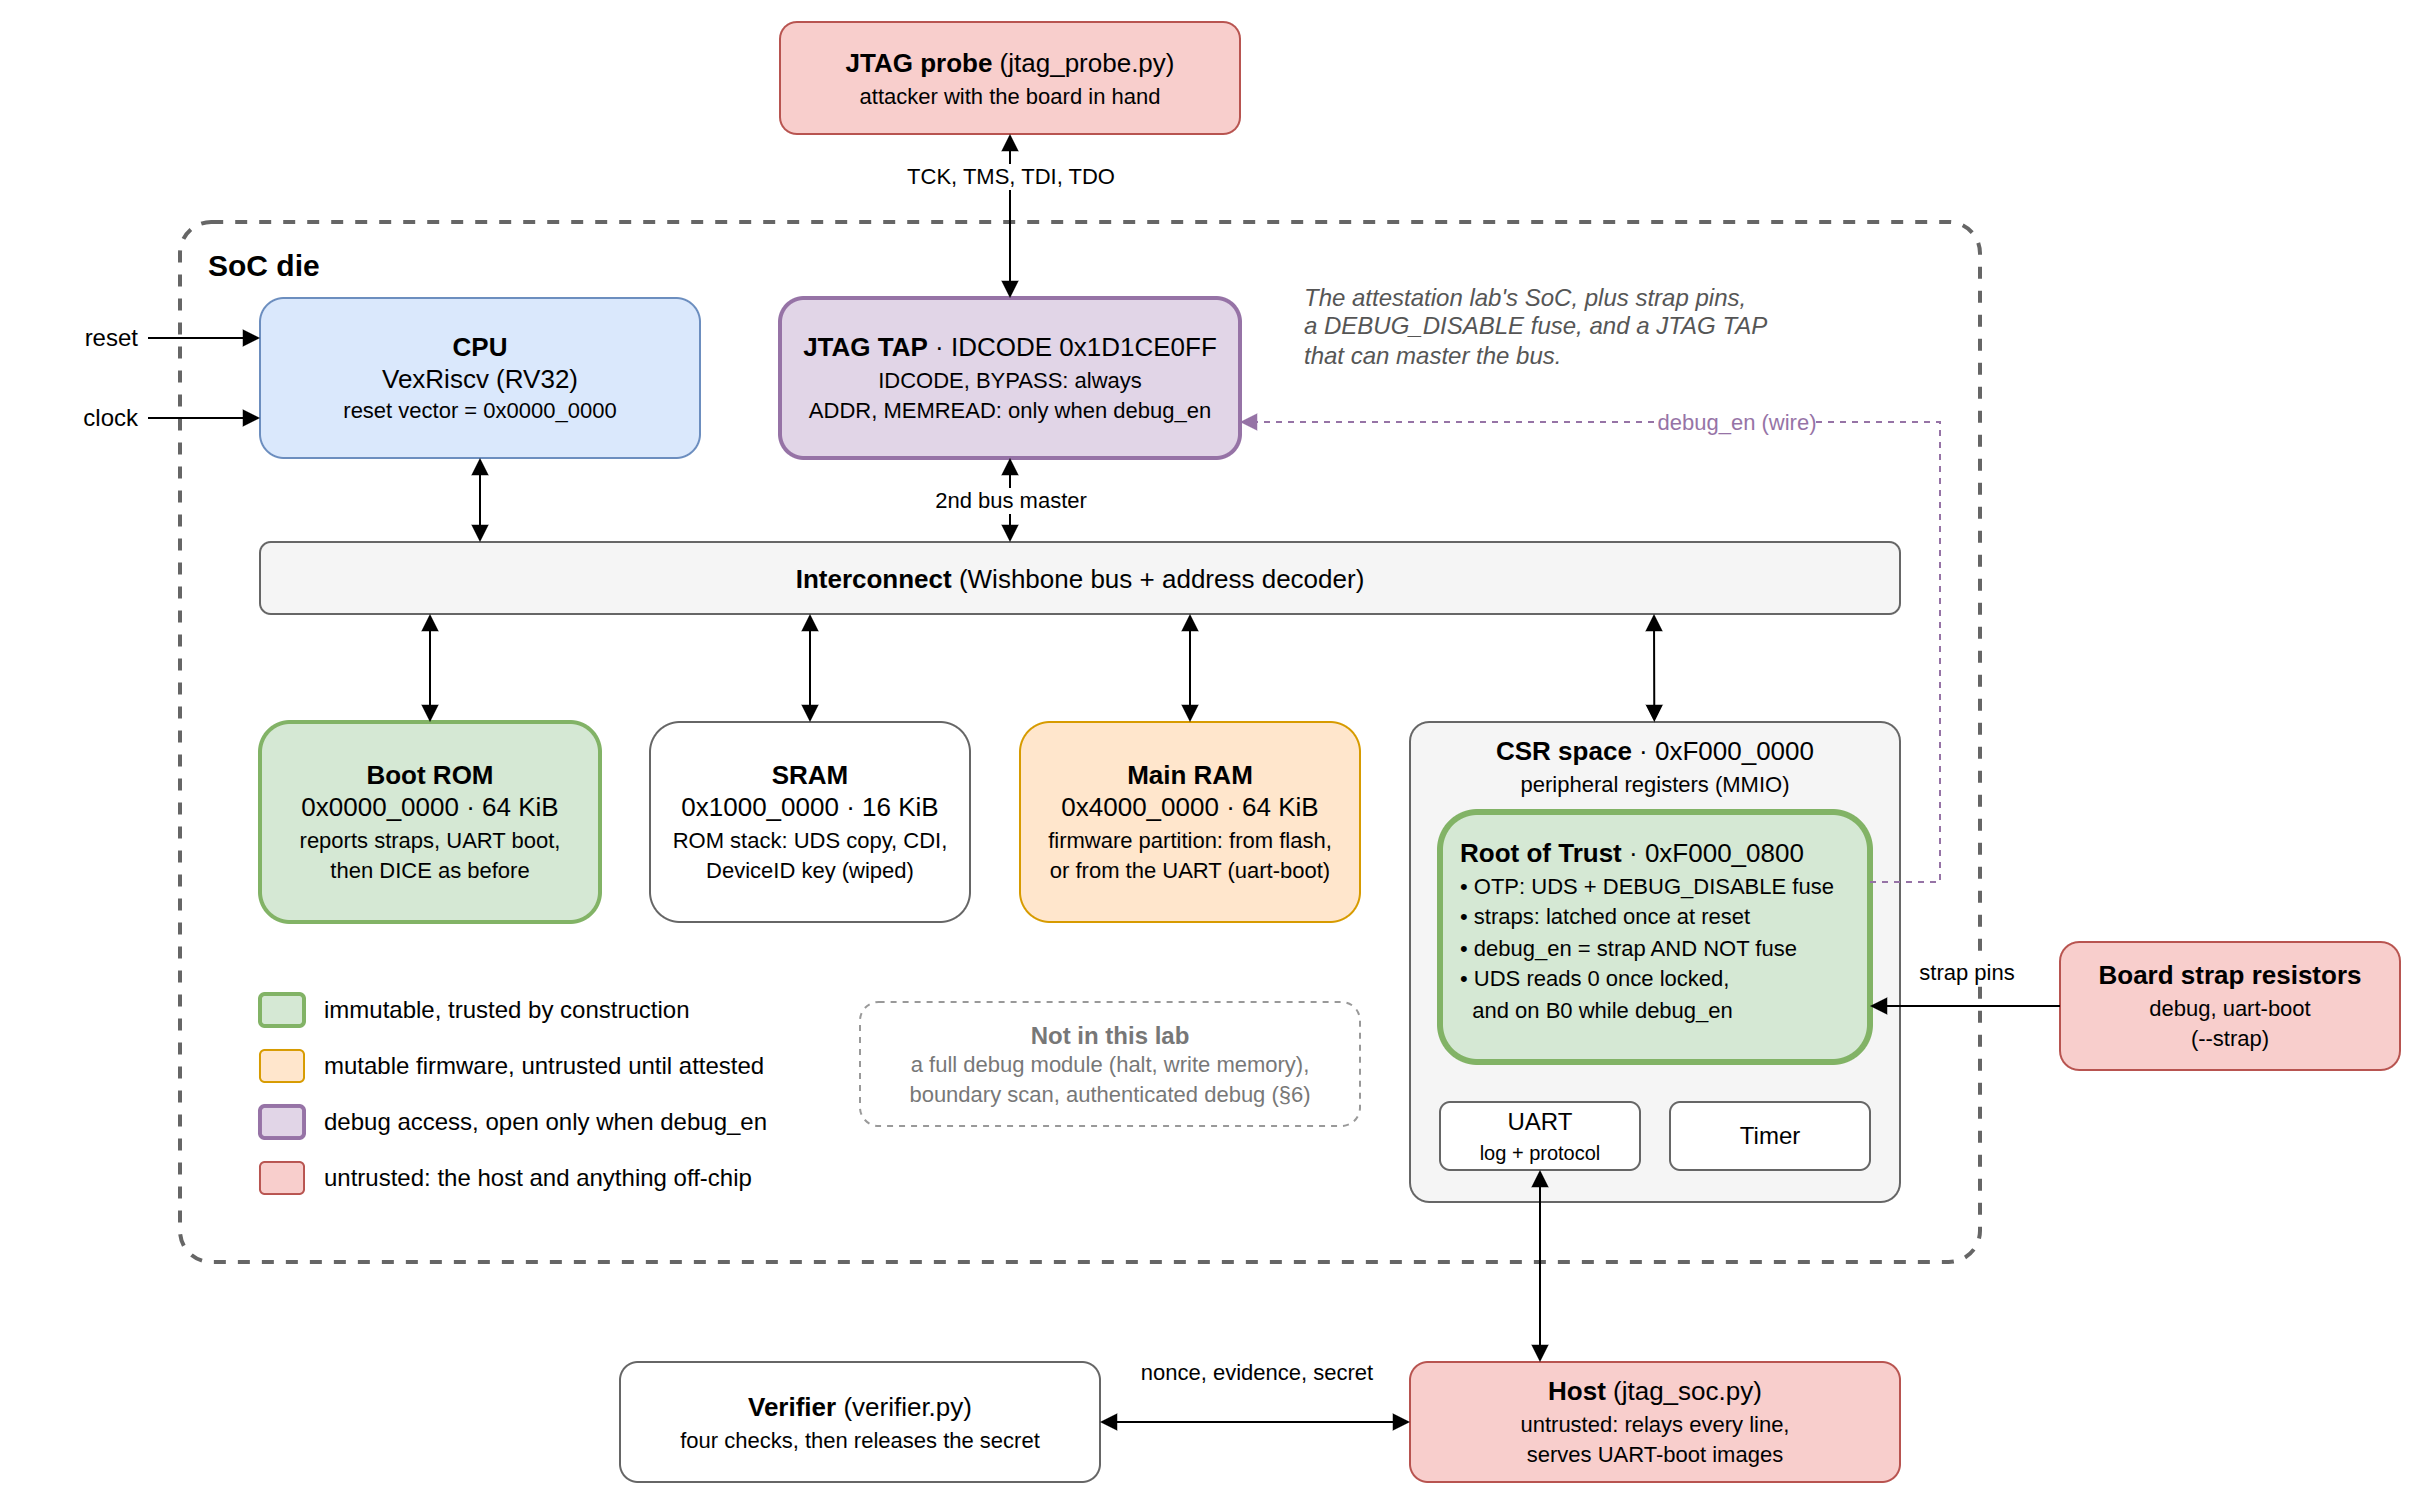

The diagram above was exported from draw.io. Its source (the exported page's mxGraphModel, read from the mxfile embedded in the PNG):
<mxGraphModel adaptiveColors="auto" dx="1200" dy="800" grid="0" gridSize="10" guides="1" page="0">
  <root>
    <mxCell id="0" />
    <mxCell id="1" parent="0" />
    <mxCell id="die" value="SoC die" style="rounded=1;arcSize=3;whiteSpace=wrap;html=1;dashed=1;strokeWidth=2;fillColor=none;strokeColor=#666666;verticalAlign=top;align=left;spacingLeft=12;spacingTop=6;fontStyle=1;fontSize=15;" vertex="1" parent="1">
      <mxGeometry x="40" y="40" width="900" height="520" as="geometry" />
    </mxCell>
    <mxCell id="rst" value="reset" style="text;html=1;align=right;verticalAlign=middle;fontSize=12;" vertex="1" parent="1">
      <mxGeometry x="-40" y="88" width="60" height="20" as="geometry" />
    </mxCell>
    <mxCell id="clk" value="clock" style="text;html=1;align=right;verticalAlign=middle;fontSize=12;" vertex="1" parent="1">
      <mxGeometry x="-40" y="128" width="60" height="20" as="geometry" />
    </mxCell>
    <mxCell id="cpu" value="&lt;b&gt;CPU&lt;/b&gt;&lt;br&gt;VexRiscv (RV32)&lt;br&gt;&lt;font style=&quot;font-size:11px&quot;&gt;reset vector = 0x0000_0000&lt;/font&gt;" style="rounded=1;whiteSpace=wrap;html=1;fillColor=#dae8fc;strokeColor=#6c8ebf;fontSize=13;" vertex="1" parent="1">
      <mxGeometry x="80" y="78" width="220" height="80" as="geometry" />
    </mxCell>
    <mxCell id="e_rst" style="endArrow=block;html=1;" edge="1" parent="1">
      <mxGeometry relative="1" as="geometry">
        <mxPoint x="24" y="98" as="sourcePoint" />
        <mxPoint x="80" y="98" as="targetPoint" />
      </mxGeometry>
    </mxCell>
    <mxCell id="e_clk" style="endArrow=block;html=1;" edge="1" parent="1">
      <mxGeometry relative="1" as="geometry">
        <mxPoint x="24" y="138" as="sourcePoint" />
        <mxPoint x="80" y="138" as="targetPoint" />
      </mxGeometry>
    </mxCell>
    <mxCell id="tap" value="&lt;b&gt;JTAG TAP&lt;/b&gt; · IDCODE 0x1D1CE0FF&lt;br&gt;&lt;font style=&quot;font-size:11px&quot;&gt;IDCODE, BYPASS: always&lt;br&gt;ADDR, MEMREAD: only when debug_en&lt;/font&gt;" style="rounded=1;whiteSpace=wrap;html=1;fillColor=#e1d5e7;strokeColor=#9673a6;strokeWidth=2;fontSize=13;" vertex="1" parent="1">
      <mxGeometry x="340" y="78" width="230" height="80" as="geometry" />
    </mxCell>
    <mxCell id="note" value="The attestation lab's SoC, plus strap pins,&lt;br&gt;a DEBUG_DISABLE fuse, and a JTAG TAP&lt;br&gt;that can master the bus." style="text;html=1;align=left;verticalAlign=middle;fontSize=12;fontStyle=2;fontColor=#555555;whiteSpace=wrap;" vertex="1" parent="1">
      <mxGeometry x="600" y="62" width="300" height="60" as="geometry" />
    </mxCell>
    <mxCell id="probe" value="&lt;b&gt;JTAG probe&lt;/b&gt; (jtag_probe.py)&lt;br&gt;&lt;font style=&quot;font-size:11px&quot;&gt;attacker with the board in hand&lt;/font&gt;" style="rounded=1;whiteSpace=wrap;html=1;fillColor=#f8cecc;strokeColor=#b85450;fontSize=13;" vertex="1" parent="1">
      <mxGeometry x="340" y="-60" width="230" height="56" as="geometry" />
    </mxCell>
    <mxCell id="e_probe" value="TCK, TMS, TDI, TDO" style="endArrow=block;startArrow=block;html=1;fontSize=11;labelBackgroundColor=#ffffff;" edge="1" parent="1">
      <mxGeometry relative="1" as="geometry">
        <mxPoint x="455" y="-4" as="sourcePoint" />
        <mxPoint x="455" y="78" as="targetPoint" />
        <mxPoint x="0" y="-20" as="offset" />
      </mxGeometry>
    </mxCell>
    <mxCell id="bus" value="&lt;b&gt;Interconnect&lt;/b&gt; (Wishbone bus + address decoder)" style="rounded=1;whiteSpace=wrap;html=1;fillColor=#f5f5f5;strokeColor=#666666;fontSize=13;" vertex="1" parent="1">
      <mxGeometry x="80" y="200" width="820" height="36" as="geometry" />
    </mxCell>
    <mxCell id="e_cpu" style="endArrow=block;startArrow=block;html=1;" edge="1" parent="1">
      <mxGeometry relative="1" as="geometry">
        <mxPoint x="190" y="158" as="sourcePoint" />
        <mxPoint x="190" y="200" as="targetPoint" />
      </mxGeometry>
    </mxCell>
    <mxCell id="e_tap" value="2nd bus master" style="endArrow=block;startArrow=block;html=1;fontSize=11;labelBackgroundColor=#ffffff;" edge="1" parent="1">
      <mxGeometry relative="1" as="geometry">
        <mxPoint x="455" y="158" as="sourcePoint" />
        <mxPoint x="455" y="200" as="targetPoint" />
      </mxGeometry>
    </mxCell>
    <mxCell id="rom" value="&lt;b&gt;Boot ROM&lt;/b&gt;&lt;br&gt;0x0000_0000 · 64 KiB&lt;br&gt;&lt;font style=&quot;font-size:11px&quot;&gt;reports straps, UART boot,&lt;br&gt;then DICE as before&lt;/font&gt;" style="rounded=1;whiteSpace=wrap;html=1;fillColor=#d5e8d4;strokeColor=#82b366;strokeWidth=2;fontSize=13;" vertex="1" parent="1">
      <mxGeometry x="80" y="290" width="170" height="100" as="geometry" />
    </mxCell>
    <mxCell id="sram" value="&lt;b&gt;SRAM&lt;/b&gt;&lt;br&gt;0x1000_0000 · 16 KiB&lt;br&gt;&lt;font style=&quot;font-size:11px&quot;&gt;ROM stack: UDS copy, CDI,&lt;br&gt;DeviceID key (wiped)&lt;/font&gt;" style="rounded=1;whiteSpace=wrap;html=1;fillColor=#ffffff;strokeColor=#666666;fontSize=13;" vertex="1" parent="1">
      <mxGeometry x="275" y="290" width="160" height="100" as="geometry" />
    </mxCell>
    <mxCell id="ram" value="&lt;b&gt;Main RAM&lt;/b&gt;&lt;br&gt;0x4000_0000 · 64 KiB&lt;br&gt;&lt;font style=&quot;font-size:11px&quot;&gt;firmware partition: from flash,&lt;br&gt;or from the UART (uart-boot)&lt;/font&gt;" style="rounded=1;whiteSpace=wrap;html=1;fillColor=#ffe6cc;strokeColor=#d79b00;fontSize=13;" vertex="1" parent="1">
      <mxGeometry x="460" y="290" width="170" height="100" as="geometry" />
    </mxCell>
    <mxCell id="csr" value="&lt;b&gt;CSR space&lt;/b&gt; · 0xF000_0000&lt;br&gt;&lt;font style=&quot;font-size:11px&quot;&gt;peripheral registers (MMIO)&lt;/font&gt;" style="rounded=1;arcSize=4;whiteSpace=wrap;html=1;fillColor=#f5f5f5;strokeColor=#666666;verticalAlign=top;fontSize=13;" vertex="1" parent="1">
      <mxGeometry x="655" y="290" width="245" height="240" as="geometry" />
    </mxCell>
    <mxCell id="rot" value="&lt;div style=&quot;text-align:left&quot;&gt;&lt;b&gt;Root of Trust&lt;/b&gt; · 0xF000_0800&lt;br&gt;&lt;font style=&quot;font-size:11px&quot;&gt;• OTP: UDS + DEBUG_DISABLE fuse&lt;br&gt;• straps: latched once at reset&lt;br&gt;• debug_en = strap AND NOT fuse&lt;br&gt;• UDS reads 0 once locked,&lt;br&gt;&amp;nbsp;&amp;nbsp;and on B0 while debug_en&lt;/font&gt;&lt;/div&gt;" style="rounded=1;whiteSpace=wrap;html=1;fillColor=#d5e8d4;strokeColor=#82b366;strokeWidth=3;fontSize=13;align=left;spacingLeft=8;verticalAlign=top;spacingTop=6;" vertex="1" parent="1">
      <mxGeometry x="670" y="335" width="215" height="125" as="geometry" />
    </mxCell>
    <mxCell id="uart" value="UART&lt;br&gt;&lt;font style=&quot;font-size:10px&quot;&gt;log + protocol&lt;/font&gt;" style="rounded=1;whiteSpace=wrap;html=1;fillColor=#ffffff;strokeColor=#666666;fontSize=12;" vertex="1" parent="1">
      <mxGeometry x="670" y="480" width="100" height="34" as="geometry" />
    </mxCell>
    <mxCell id="timer" value="Timer" style="rounded=1;whiteSpace=wrap;html=1;fillColor=#ffffff;strokeColor=#666666;fontSize=12;" vertex="1" parent="1">
      <mxGeometry x="785" y="480" width="100" height="34" as="geometry" />
    </mxCell>
    <mxCell id="e_rom" style="endArrow=block;startArrow=block;html=1;" edge="1" parent="1" target="rom">
      <mxGeometry relative="1" as="geometry">
        <mxPoint x="165" y="236" as="sourcePoint" />
        <mxPoint x="165" y="290" as="targetPoint" />
      </mxGeometry>
    </mxCell>
    <mxCell id="e_sram" style="endArrow=block;startArrow=block;html=1;" edge="1" parent="1" target="sram">
      <mxGeometry relative="1" as="geometry">
        <mxPoint x="355" y="236" as="sourcePoint" />
        <mxPoint x="355" y="290" as="targetPoint" />
      </mxGeometry>
    </mxCell>
    <mxCell id="e_ram" style="endArrow=block;startArrow=block;html=1;" edge="1" parent="1" target="ram">
      <mxGeometry relative="1" as="geometry">
        <mxPoint x="545" y="236" as="sourcePoint" />
        <mxPoint x="545" y="290" as="targetPoint" />
      </mxGeometry>
    </mxCell>
    <mxCell id="e_csr" style="endArrow=block;startArrow=block;html=1;" edge="1" parent="1" target="csr">
      <mxGeometry relative="1" as="geometry">
        <mxPoint x="777" y="236" as="sourcePoint" />
        <mxPoint x="777" y="290" as="targetPoint" />
      </mxGeometry>
    </mxCell>
    <mxCell id="e_dbg" value="debug_en (wire)" style="endArrow=block;html=1;dashed=1;strokeColor=#9673a6;fontColor=#9673a6;fontSize=11;labelBackgroundColor=#ffffff;edgeStyle=orthogonalEdgeStyle;rounded=0;" edge="1" parent="1">
      <mxGeometry relative="1" as="geometry">
        <mxPoint x="885" y="370" as="sourcePoint" />
        <mxPoint x="570" y="140" as="targetPoint" />
        <Array as="points">
          <mxPoint x="920" y="370" />
          <mxPoint x="920" y="140" />
        </Array>
        <mxPoint x="-60" y="0" as="offset" />
      </mxGeometry>
    </mxCell>
    <mxCell id="straps" value="&lt;b&gt;Board strap resistors&lt;/b&gt;&lt;br&gt;&lt;font style=&quot;font-size:11px&quot;&gt;debug, uart-boot&lt;br&gt;(--strap)&lt;/font&gt;" style="rounded=1;whiteSpace=wrap;html=1;fillColor=#f8cecc;strokeColor=#b85450;fontSize=13;" vertex="1" parent="1">
      <mxGeometry x="980" y="400" width="170" height="64" as="geometry" />
    </mxCell>
    <mxCell id="e_straps" value="strap pins" style="endArrow=block;html=1;fontSize=11;labelBackgroundColor=#ffffff;verticalAlign=bottom;" edge="1" parent="1">
      <mxGeometry relative="1" as="geometry">
        <mxPoint x="980" y="432" as="sourcePoint" />
        <mxPoint x="885" y="432" as="targetPoint" />
        <mxPoint x="0" y="-8" as="offset" />
      </mxGeometry>
    </mxCell>
    <mxCell id="host" value="&lt;b&gt;Host&lt;/b&gt; (jtag_soc.py)&lt;br&gt;&lt;font style=&quot;font-size:11px&quot;&gt;untrusted: relays every line,&lt;br&gt;serves UART-boot images&lt;/font&gt;" style="rounded=1;whiteSpace=wrap;html=1;fillColor=#f8cecc;strokeColor=#b85450;fontSize=13;" vertex="1" parent="1">
      <mxGeometry x="655" y="610" width="245" height="60" as="geometry" />
    </mxCell>
    <mxCell id="e_host" style="endArrow=block;startArrow=block;html=1;" edge="1" parent="1">
      <mxGeometry relative="1" as="geometry">
        <mxPoint x="720" y="514" as="sourcePoint" />
        <mxPoint x="720" y="610" as="targetPoint" />
      </mxGeometry>
    </mxCell>
    <mxCell id="ver" value="&lt;b&gt;Verifier&lt;/b&gt; (verifier.py)&lt;br&gt;&lt;font style=&quot;font-size:11px&quot;&gt;four checks, then releases the secret&lt;/font&gt;" style="rounded=1;whiteSpace=wrap;html=1;fillColor=#ffffff;strokeColor=#666666;fontSize=13;" vertex="1" parent="1">
      <mxGeometry x="260" y="610" width="240" height="60" as="geometry" />
    </mxCell>
    <mxCell id="e_ver" value="nonce, evidence, secret" style="endArrow=block;startArrow=block;html=1;fontSize=11;labelBackgroundColor=#ffffff;verticalAlign=bottom;" edge="1" parent="1">
      <mxGeometry relative="1" as="geometry">
        <mxPoint x="500" y="640" as="sourcePoint" />
        <mxPoint x="655" y="640" as="targetPoint" />
        <mxPoint x="0" y="-16" as="offset" />
      </mxGeometry>
    </mxCell>
    <mxCell id="missing" value="&lt;b&gt;Not in this lab&lt;/b&gt;&lt;br&gt;&lt;font style=&quot;font-size:11px&quot;&gt;a full debug module (halt, write memory),&lt;br&gt;boundary scan, authenticated debug (§6)&lt;/font&gt;" style="rounded=1;whiteSpace=wrap;html=1;dashed=1;fillColor=none;strokeColor=#999999;fontColor=#777777;fontSize=12;" vertex="1" parent="1">
      <mxGeometry x="380" y="430" width="250" height="62" as="geometry" />
    </mxCell>
    <mxCell id="lg1" value="" style="rounded=1;whiteSpace=wrap;html=1;fillColor=#d5e8d4;strokeColor=#82b366;strokeWidth=2;" vertex="1" parent="1">
      <mxGeometry x="80" y="426" width="22" height="16" as="geometry" />
    </mxCell>
    <mxCell id="lg1t" value="immutable, trusted by construction" style="text;html=1;align=left;verticalAlign=middle;fontSize=12;" vertex="1" parent="1">
      <mxGeometry x="110" y="424" width="260" height="20" as="geometry" />
    </mxCell>
    <mxCell id="lg2" value="" style="rounded=1;whiteSpace=wrap;html=1;fillColor=#ffe6cc;strokeColor=#d79b00;" vertex="1" parent="1">
      <mxGeometry x="80" y="454" width="22" height="16" as="geometry" />
    </mxCell>
    <mxCell id="lg2t" value="mutable firmware, untrusted until attested" style="text;html=1;align=left;verticalAlign=middle;fontSize=12;" vertex="1" parent="1">
      <mxGeometry x="110" y="452" width="260" height="20" as="geometry" />
    </mxCell>
    <mxCell id="lg4" value="" style="rounded=1;whiteSpace=wrap;html=1;fillColor=#e1d5e7;strokeColor=#9673a6;strokeWidth=2;" vertex="1" parent="1">
      <mxGeometry x="80" y="482" width="22" height="16" as="geometry" />
    </mxCell>
    <mxCell id="lg4t" value="debug access, open only when debug_en" style="text;html=1;align=left;verticalAlign=middle;fontSize=12;" vertex="1" parent="1">
      <mxGeometry x="110" y="480" width="260" height="20" as="geometry" />
    </mxCell>
    <mxCell id="lg3" value="" style="rounded=1;whiteSpace=wrap;html=1;fillColor=#f8cecc;strokeColor=#b85450;" vertex="1" parent="1">
      <mxGeometry x="80" y="510" width="22" height="16" as="geometry" />
    </mxCell>
    <mxCell id="lg3t" value="untrusted: the host and anything off-chip" style="text;html=1;align=left;verticalAlign=middle;fontSize=12;" vertex="1" parent="1">
      <mxGeometry x="110" y="508" width="300" height="20" as="geometry" />
    </mxCell>
  </root>
</mxGraphModel>